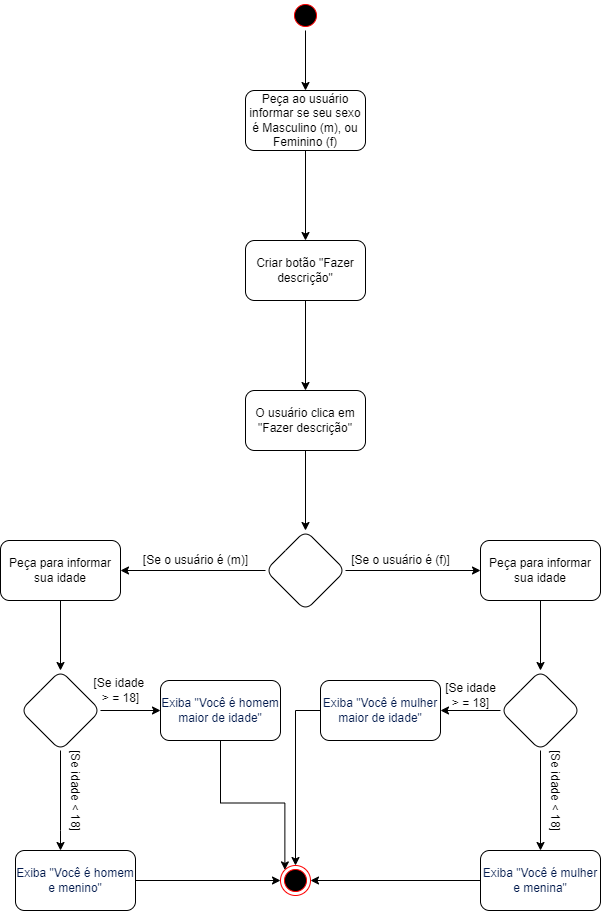

The diagram above was exported from draw.io. Its source (the exported page's mxGraphModel, read from the mxfile embedded in the PNG):
<mxGraphModel dx="868" dy="425" grid="1" gridSize="10" guides="1" tooltips="1" connect="1" arrows="1" fold="1" page="1" pageScale="1" pageWidth="827" pageHeight="1169" math="0" shadow="0">
  <root>
    <mxCell id="0" />
    <mxCell id="1" parent="0" />
    <mxCell id="UP-eApSFArHHIefUaDG2-17" value="" style="edgeStyle=orthogonalEdgeStyle;rounded=0;orthogonalLoop=1;jettySize=auto;html=1;" parent="1" source="UP-eApSFArHHIefUaDG2-1" target="UP-eApSFArHHIefUaDG2-3" edge="1">
      <mxGeometry relative="1" as="geometry" />
    </mxCell>
    <mxCell id="UP-eApSFArHHIefUaDG2-1" value="" style="ellipse;html=1;shape=startState;fillColor=#000000;strokeColor=#ff0000;" parent="1" vertex="1">
      <mxGeometry x="400" width="30" height="30" as="geometry" />
    </mxCell>
    <mxCell id="UP-eApSFArHHIefUaDG2-21" value="" style="edgeStyle=orthogonalEdgeStyle;rounded=0;orthogonalLoop=1;jettySize=auto;html=1;" parent="1" source="UP-eApSFArHHIefUaDG2-3" target="UP-eApSFArHHIefUaDG2-5" edge="1">
      <mxGeometry relative="1" as="geometry" />
    </mxCell>
    <mxCell id="UP-eApSFArHHIefUaDG2-3" value="Peça ao usuário informar se seu sexo é Masculino (m), ou Feminino (f)" style="rounded=1;whiteSpace=wrap;html=1;" parent="1" vertex="1">
      <mxGeometry x="355" y="90" width="120" height="60" as="geometry" />
    </mxCell>
    <mxCell id="UP-eApSFArHHIefUaDG2-8" value="" style="edgeStyle=orthogonalEdgeStyle;rounded=0;orthogonalLoop=1;jettySize=auto;html=1;" parent="1" source="UP-eApSFArHHIefUaDG2-5" target="UP-eApSFArHHIefUaDG2-7" edge="1">
      <mxGeometry relative="1" as="geometry" />
    </mxCell>
    <mxCell id="UP-eApSFArHHIefUaDG2-5" value="Criar botão &quot;Fazer descrição&quot;" style="whiteSpace=wrap;html=1;rounded=1;" parent="1" vertex="1">
      <mxGeometry x="355" y="240" width="120" height="60" as="geometry" />
    </mxCell>
    <mxCell id="UP-eApSFArHHIefUaDG2-10" value="" style="edgeStyle=orthogonalEdgeStyle;rounded=0;orthogonalLoop=1;jettySize=auto;html=1;" parent="1" source="UP-eApSFArHHIefUaDG2-7" target="UP-eApSFArHHIefUaDG2-9" edge="1">
      <mxGeometry relative="1" as="geometry" />
    </mxCell>
    <mxCell id="UP-eApSFArHHIefUaDG2-7" value="O usuário clica em &quot;Fazer descrição&quot;" style="whiteSpace=wrap;html=1;rounded=1;" parent="1" vertex="1">
      <mxGeometry x="355" y="390" width="120" height="60" as="geometry" />
    </mxCell>
    <mxCell id="UP-eApSFArHHIefUaDG2-12" value="" style="edgeStyle=orthogonalEdgeStyle;rounded=0;orthogonalLoop=1;jettySize=auto;html=1;" parent="1" source="UP-eApSFArHHIefUaDG2-9" target="UP-eApSFArHHIefUaDG2-11" edge="1">
      <mxGeometry relative="1" as="geometry" />
    </mxCell>
    <mxCell id="UP-eApSFArHHIefUaDG2-14" value="" style="edgeStyle=orthogonalEdgeStyle;rounded=0;orthogonalLoop=1;jettySize=auto;html=1;" parent="1" source="UP-eApSFArHHIefUaDG2-9" target="UP-eApSFArHHIefUaDG2-13" edge="1">
      <mxGeometry relative="1" as="geometry" />
    </mxCell>
    <mxCell id="UP-eApSFArHHIefUaDG2-9" value="" style="rhombus;whiteSpace=wrap;html=1;rounded=1;" parent="1" vertex="1">
      <mxGeometry x="375" y="530" width="80" height="80" as="geometry" />
    </mxCell>
    <mxCell id="UP-eApSFArHHIefUaDG2-29" value="" style="edgeStyle=orthogonalEdgeStyle;rounded=0;orthogonalLoop=1;jettySize=auto;html=1;" parent="1" source="UP-eApSFArHHIefUaDG2-11" target="UP-eApSFArHHIefUaDG2-28" edge="1">
      <mxGeometry relative="1" as="geometry" />
    </mxCell>
    <mxCell id="UP-eApSFArHHIefUaDG2-11" value="Peça para informar sua idade" style="whiteSpace=wrap;html=1;rounded=1;" parent="1" vertex="1">
      <mxGeometry x="110" y="540" width="120" height="60" as="geometry" />
    </mxCell>
    <mxCell id="UP-eApSFArHHIefUaDG2-23" value="" style="edgeStyle=orthogonalEdgeStyle;rounded=0;orthogonalLoop=1;jettySize=auto;html=1;" parent="1" source="UP-eApSFArHHIefUaDG2-13" target="UP-eApSFArHHIefUaDG2-22" edge="1">
      <mxGeometry relative="1" as="geometry" />
    </mxCell>
    <mxCell id="UP-eApSFArHHIefUaDG2-13" value="&lt;span&gt;Peça para informar sua idade&lt;/span&gt;" style="whiteSpace=wrap;html=1;rounded=1;" parent="1" vertex="1">
      <mxGeometry x="590" y="540" width="120" height="60" as="geometry" />
    </mxCell>
    <mxCell id="UP-eApSFArHHIefUaDG2-15" value="[Se o usuário é (m)]" style="text;html=1;align=center;verticalAlign=middle;resizable=0;points=[];autosize=1;strokeColor=none;fillColor=none;" parent="1" vertex="1">
      <mxGeometry x="245" y="550" width="120" height="20" as="geometry" />
    </mxCell>
    <mxCell id="UP-eApSFArHHIefUaDG2-20" value="[Se o usuário é (f)]" style="text;html=1;align=center;verticalAlign=middle;resizable=0;points=[];autosize=1;strokeColor=none;fillColor=none;" parent="1" vertex="1">
      <mxGeometry x="455" y="550" width="110" height="20" as="geometry" />
    </mxCell>
    <mxCell id="UP-eApSFArHHIefUaDG2-25" value="" style="edgeStyle=orthogonalEdgeStyle;rounded=0;orthogonalLoop=1;jettySize=auto;html=1;" parent="1" source="UP-eApSFArHHIefUaDG2-22" target="UP-eApSFArHHIefUaDG2-24" edge="1">
      <mxGeometry relative="1" as="geometry" />
    </mxCell>
    <mxCell id="UP-eApSFArHHIefUaDG2-27" value="" style="edgeStyle=orthogonalEdgeStyle;rounded=0;orthogonalLoop=1;jettySize=auto;html=1;" parent="1" source="UP-eApSFArHHIefUaDG2-22" target="UP-eApSFArHHIefUaDG2-26" edge="1">
      <mxGeometry relative="1" as="geometry" />
    </mxCell>
    <mxCell id="UP-eApSFArHHIefUaDG2-22" value="" style="rhombus;whiteSpace=wrap;html=1;rounded=1;" parent="1" vertex="1">
      <mxGeometry x="610" y="670" width="80" height="80" as="geometry" />
    </mxCell>
    <mxCell id="UP-eApSFArHHIefUaDG2-41" style="edgeStyle=orthogonalEdgeStyle;rounded=0;orthogonalLoop=1;jettySize=auto;html=1;entryX=0.5;entryY=0;entryDx=0;entryDy=0;fontFamily=Helvetica;fontSize=12;" parent="1" source="UP-eApSFArHHIefUaDG2-24" target="UP-eApSFArHHIefUaDG2-38" edge="1">
      <mxGeometry relative="1" as="geometry" />
    </mxCell>
    <mxCell id="UP-eApSFArHHIefUaDG2-24" value="&lt;span style=&quot;color: rgb(3 , 27 , 78) ; text-align: left ; background-color: rgb(255 , 255 , 255)&quot;&gt;&lt;font style=&quot;font-size: 12px&quot;&gt;Exiba &quot;Você é mulher maior de idade&quot;&lt;/font&gt;&lt;/span&gt;" style="whiteSpace=wrap;html=1;rounded=1;" parent="1" vertex="1">
      <mxGeometry x="430" y="680" width="120" height="60" as="geometry" />
    </mxCell>
    <mxCell id="UP-eApSFArHHIefUaDG2-40" style="edgeStyle=orthogonalEdgeStyle;rounded=0;orthogonalLoop=1;jettySize=auto;html=1;entryX=1;entryY=0.5;entryDx=0;entryDy=0;fontFamily=Helvetica;fontSize=12;" parent="1" source="UP-eApSFArHHIefUaDG2-26" target="UP-eApSFArHHIefUaDG2-38" edge="1">
      <mxGeometry relative="1" as="geometry" />
    </mxCell>
    <mxCell id="UP-eApSFArHHIefUaDG2-26" value="&lt;font style=&quot;font-size: 12px&quot;&gt;&lt;span style=&quot;color: rgb(3 , 27 , 78) ; font-style: normal ; font-weight: 400 ; letter-spacing: normal ; text-align: left ; text-indent: 0px ; text-transform: none ; word-spacing: 0px ; background-color: rgb(255 , 255 , 255) ; display: inline ; float: none&quot;&gt;Exiba &quot;Você é mulher e menina&quot;&lt;/span&gt;&lt;br&gt;&lt;/font&gt;" style="whiteSpace=wrap;html=1;rounded=1;" parent="1" vertex="1">
      <mxGeometry x="590" y="850" width="120" height="60" as="geometry" />
    </mxCell>
    <mxCell id="UP-eApSFArHHIefUaDG2-31" value="" style="edgeStyle=orthogonalEdgeStyle;rounded=0;orthogonalLoop=1;jettySize=auto;html=1;" parent="1" source="UP-eApSFArHHIefUaDG2-28" target="UP-eApSFArHHIefUaDG2-30" edge="1">
      <mxGeometry relative="1" as="geometry" />
    </mxCell>
    <mxCell id="UP-eApSFArHHIefUaDG2-33" value="" style="edgeStyle=orthogonalEdgeStyle;rounded=0;orthogonalLoop=1;jettySize=auto;html=1;" parent="1" source="UP-eApSFArHHIefUaDG2-28" target="UP-eApSFArHHIefUaDG2-32" edge="1">
      <mxGeometry relative="1" as="geometry">
        <Array as="points">
          <mxPoint x="170" y="830" />
          <mxPoint x="170" y="830" />
        </Array>
      </mxGeometry>
    </mxCell>
    <mxCell id="UP-eApSFArHHIefUaDG2-28" value="" style="rhombus;whiteSpace=wrap;html=1;rounded=1;" parent="1" vertex="1">
      <mxGeometry x="130" y="670" width="80" height="80" as="geometry" />
    </mxCell>
    <mxCell id="UP-eApSFArHHIefUaDG2-43" style="edgeStyle=orthogonalEdgeStyle;rounded=0;orthogonalLoop=1;jettySize=auto;html=1;entryX=0;entryY=0;entryDx=0;entryDy=0;fontFamily=Helvetica;fontSize=12;" parent="1" source="UP-eApSFArHHIefUaDG2-30" target="UP-eApSFArHHIefUaDG2-38" edge="1">
      <mxGeometry relative="1" as="geometry" />
    </mxCell>
    <mxCell id="UP-eApSFArHHIefUaDG2-30" value="&lt;p&gt;&lt;span style=&quot;color: rgb(3 , 27 , 78) ; text-align: left ; background-color: rgb(255 , 255 , 255)&quot;&gt;&lt;font style=&quot;font-size: 12px&quot;&gt;Exiba &quot;Você é homem maior de idade&quot;&lt;/font&gt;&lt;/span&gt;&lt;/p&gt;" style="whiteSpace=wrap;html=1;rounded=1;" parent="1" vertex="1">
      <mxGeometry x="270" y="680" width="120" height="60" as="geometry" />
    </mxCell>
    <mxCell id="UP-eApSFArHHIefUaDG2-39" style="edgeStyle=orthogonalEdgeStyle;rounded=0;orthogonalLoop=1;jettySize=auto;html=1;exitX=1;exitY=0.5;exitDx=0;exitDy=0;entryX=0;entryY=0.5;entryDx=0;entryDy=0;fontFamily=Helvetica;fontSize=12;" parent="1" source="UP-eApSFArHHIefUaDG2-32" target="UP-eApSFArHHIefUaDG2-38" edge="1">
      <mxGeometry relative="1" as="geometry" />
    </mxCell>
    <mxCell id="UP-eApSFArHHIefUaDG2-32" value="&lt;span style=&quot;color: rgb(3 , 27 , 78) ; text-align: left ; background-color: rgb(255 , 255 , 255)&quot;&gt;&lt;font style=&quot;font-size: 12px&quot;&gt;Exiba &quot;Você é homem e menino&quot;&lt;/font&gt;&lt;/span&gt;" style="whiteSpace=wrap;html=1;rounded=1;" parent="1" vertex="1">
      <mxGeometry x="125" y="850" width="120" height="60" as="geometry" />
    </mxCell>
    <mxCell id="UP-eApSFArHHIefUaDG2-34" value="[Se idade &lt;br&gt;&amp;gt; = 18]" style="text;html=1;align=center;verticalAlign=middle;resizable=0;points=[];autosize=1;strokeColor=none;fillColor=none;" parent="1" vertex="1">
      <mxGeometry x="195" y="675" width="70" height="30" as="geometry" />
    </mxCell>
    <mxCell id="UP-eApSFArHHIefUaDG2-35" value="[Se idade &amp;lt; 18]" style="text;html=1;align=center;verticalAlign=middle;resizable=0;points=[];autosize=1;strokeColor=none;fillColor=none;rotation=90;" parent="1" vertex="1">
      <mxGeometry x="135" y="780" width="100" height="20" as="geometry" />
    </mxCell>
    <mxCell id="UP-eApSFArHHIefUaDG2-36" value="[Se idade&lt;br&gt;&amp;gt; = 18]" style="text;html=1;align=center;verticalAlign=middle;resizable=0;points=[];autosize=1;strokeColor=none;fillColor=none;fontSize=12;fontFamily=Helvetica;" parent="1" vertex="1">
      <mxGeometry x="545" y="680" width="70" height="30" as="geometry" />
    </mxCell>
    <mxCell id="UP-eApSFArHHIefUaDG2-37" value="[Se idade &amp;lt; 18]" style="text;html=1;align=center;verticalAlign=middle;resizable=0;points=[];autosize=1;strokeColor=none;fillColor=none;fontSize=12;fontFamily=Helvetica;rotation=90;" parent="1" vertex="1">
      <mxGeometry x="615" y="780" width="100" height="20" as="geometry" />
    </mxCell>
    <mxCell id="UP-eApSFArHHIefUaDG2-38" value="" style="ellipse;html=1;shape=endState;fillColor=#000000;strokeColor=#ff0000;fontFamily=Helvetica;fontSize=12;" parent="1" vertex="1">
      <mxGeometry x="390" y="865" width="30" height="30" as="geometry" />
    </mxCell>
  </root>
</mxGraphModel>